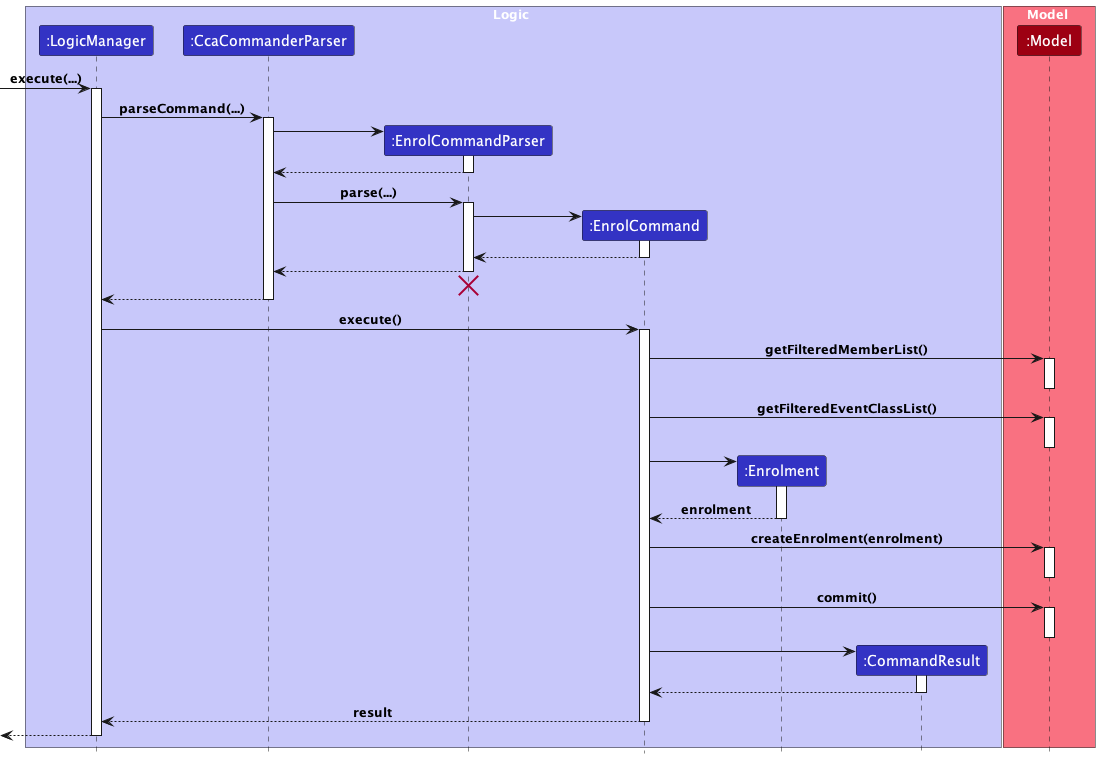

The diagram above was rendered by PlantUML. Its source (embedded in the PNG):
@startuml
!include style.puml

box Logic LOGIC_COLOR_T1
participant ":LogicManager" as LogicManager LOGIC_COLOR
participant ":CcaCommanderParser" as CcaCommanderParser LOGIC_COLOR
participant ":EnrolCommandParser" as EnrolCommandParser LOGIC_COLOR
participant ":EnrolCommand" as EnrolCommand LOGIC_COLOR
participant ":Enrolment" as Enrolment LOGIC_COLOR
participant ":CommandResult" as CommandResult LOGIC_COLOR
end box

box Model MODEL_COLOR_T1
participant ":Model" as Model MODEL_COLOR
end box

[-> LogicManager : execute(...)
activate LogicManager

LogicManager -> CcaCommanderParser : parseCommand(...)
activate CcaCommanderParser

create EnrolCommandParser
CcaCommanderParser -> EnrolCommandParser
activate EnrolCommandParser

EnrolCommandParser --> CcaCommanderParser
deactivate EnrolCommandParser

CcaCommanderParser -> EnrolCommandParser: parse(...)
activate EnrolCommandParser

create EnrolCommand
EnrolCommandParser -> EnrolCommand
activate EnrolCommand

EnrolCommand --> EnrolCommandParser
deactivate EnrolCommand

EnrolCommandParser --> CcaCommanderParser
deactivate EnrolCommandParser
'Hidden arrow to position the destroy marker below the end of the activation bar.
EnrolCommandParser -[hidden]-> CcaCommanderParser
destroy EnrolCommandParser

CcaCommanderParser --> LogicManager
deactivate CcaCommanderParser

LogicManager -> EnrolCommand : execute()
activate EnrolCommand

EnrolCommand -> Model : getFilteredMemberList()
activate Model
deactivate Model

EnrolCommand -> Model : getFilteredEventClassList()
activate Model
deactivate Model

create Enrolment
EnrolCommand -> Enrolment
activate Enrolment
Enrolment --> EnrolCommand : enrolment
deactivate Enrolment

EnrolCommand -> Model : createEnrolment(enrolment)
activate Model
deactivate Model

EnrolCommand -> Model : commit()
activate Model
deactivate Model

create CommandResult
EnrolCommand -> CommandResult
activate CommandResult

CommandResult --> EnrolCommand
deactivate CommandResult

EnrolCommand --> LogicManager : result
deactivate EnrolCommand

[<--LogicManager
deactivate LogicManager
@enduml